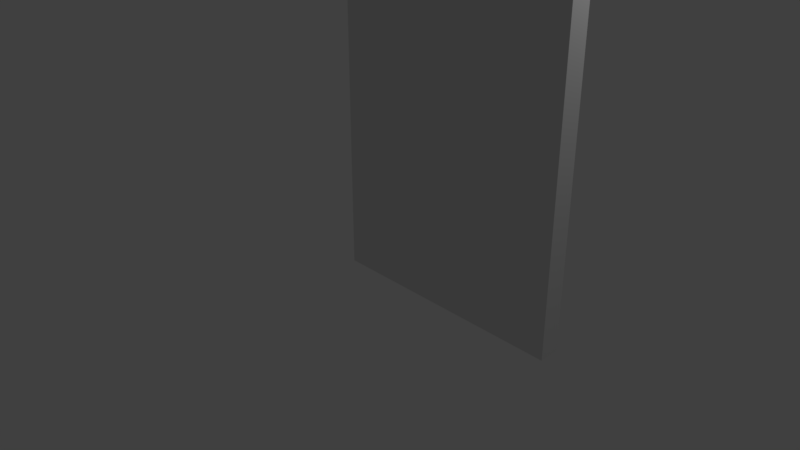 # Source: Wall-Upright.blend  (saved by Blender 2.78.0; exported with 4.5.12 LTS)
import bpy
from mathutils import Matrix  # noqa: F401  (used for matrix-valued properties, if any)

bpy.ops.wm.read_factory_settings(use_empty=True)
scene = bpy.context.scene
scene.name = 'Scene'

# ---- collections
col_collection_1 = bpy.data.collections.new('Collection 1'); scene.collection.children.link(col_collection_1)

# ---- world
world_world = bpy.data.worlds.new('World'); scene.world = world_world
world_world.color = (0.05088, 0.05088, 0.05088)
world_world.use_sun_shadow = False
world_world.sun_shadow_jitter_overblur = 0.0
world_world.cycles.sampling_method = 'MANUAL'

# ---- cameras
cam_camera = bpy.data.cameras.new('Camera')
cam_camera.clip_end = 100.0
cam_camera.lens = 35.0
cam_camera.sensor_width = 32.0
cam_camera.sensor_height = 18.0
cam_camera.ortho_scale = 7.314
cam_camera.dof.focus_distance = 0.0
cam_camera.dof.aperture_fstop = 128.0

# ---- lights
light_lamp = bpy.data.lights.new('Lamp', 'POINT')
light_lamp.transmission_factor = 0.0
light_lamp.cutoff_distance = 30.0
light_lamp.energy = 100.0
light_lamp.shadow_buffer_clip_start = 1.001
light_lamp.shadow_soft_size = 0.1
light_lamp.shadow_maximum_resolution = 0.006
light_lamp.use_absolute_resolution = True

# ---- meshes
me_vert = bpy.data.meshes.new('Vert')
me_vert.from_pydata([(0.0, 0.0, 0.0), (3.0, 0.0, 0.0), (3.0, 4.0, 0.0), (0.0, 4.0, 0.0), (0.0, 0.0, 0.25), (3.0, 0.0, 0.25), (3.0, 4.0, 0.25), (0.0, 4.0, 0.25)], [], [(1, 0, 3, 2), (5, 6, 7, 4), (0, 1, 5, 4), (3, 0, 4, 7), (1, 2, 6, 5), (2, 3, 7, 6)])
me_vert.use_remesh_preserve_volume = False
me_vert.use_remesh_preserve_attributes = False
me_vert.use_mirror_vertex_groups = False
me_vert.update()

# ---- objects
ob_lamp = bpy.data.objects.new('Lamp', light_lamp)
ob_camera = bpy.data.objects.new('Camera', cam_camera)
ob_wall = bpy.data.objects.new('Wall', me_vert)

# ---- transforms, parenting, visibility, modifiers, constraints
ob_lamp.location = (4.076, 1.005, 5.904)
ob_lamp.rotation_euler = (0.6503, 0.05522, 1.866)
ob_lamp.lock_rotations_4d = False
ob_lamp.empty_display_type = 'ARROWS'
ob_lamp.color = (0.0, 0.0, 0.0, 0.0)
ob_lamp.lineart.crease_threshold = 0.0
ob_camera.location = (7.481, -6.508, 5.344)
ob_camera.rotation_euler = (1.109, 0.0, 0.8149)
ob_camera.lock_rotations_4d = False
ob_camera.empty_display_type = 'ARROWS'
ob_camera.color = (0.0, 0.0, 0.0, 0.0)
ob_camera.display_type = 'WIRE'
ob_camera.lineart.crease_threshold = 0.0
ob_wall.location = (0.0, 0.0, 0.0)
ob_wall.rotation_euler = (1.571, -0.0, 0.0)
ob_wall.lineart.crease_threshold = 0.0

# ---- collection membership
col_collection_1.objects.link(ob_lamp)
col_collection_1.objects.link(ob_camera)
col_collection_1.objects.link(ob_wall)

# ---- scene / render settings (as saved in the file)
scene.camera = ob_camera
scene.frame_start = 1; scene.frame_end = 250; scene.frame_set(1)
scene.render.engine = 'BLENDER_EEVEE_NEXT'
scene.render.resolution_percentage = 50
scene.render.dither_intensity = 0.0
scene.cycles.use_denoising = False
scene.cycles.samples = 128
scene.cycles.sampling_pattern = 'TABULATED_SOBOL'
scene.cycles.light_sampling_threshold = 0.0
scene.cycles.use_adaptive_sampling = False
scene.cycles.use_light_tree = False
scene.cycles.blur_glossy = 0.0
scene.cycles.sample_clamp_indirect = 0.0
scene.view_settings.view_transform = 'Standard'
bpy.context.view_layer.update()
